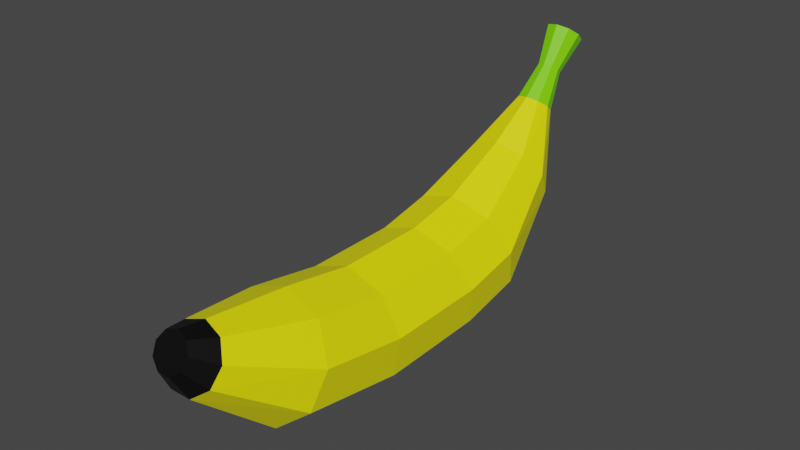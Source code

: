 # Source: Banana.blend  (saved by Blender 3.4.6; exported with 4.5.12 LTS)
import bpy
from mathutils import Matrix  # noqa: F401  (used for matrix-valued properties, if any)

bpy.ops.wm.read_factory_settings(use_empty=True)
scene = bpy.context.scene
scene.name = 'Scene'

# ---- collections
col_collection = bpy.data.collections.new('Collection'); scene.collection.children.link(col_collection)

# ---- materials (node trees are filled in below, after node groups)
mat_material_001 = bpy.data.materials.new('Material.001')
mat_material_001.use_transparent_shadow = False
mat_material_002 = bpy.data.materials.new('Material.002')
mat_material_002.use_transparent_shadow = False
mat_material_003 = bpy.data.materials.new('Material.003')
mat_material_003.use_transparent_shadow = False

# ---- material node trees
mat_material_001.use_nodes = True; mat_material_001.node_tree.nodes.clear()
_N = mat_material_001.node_tree.nodes; _L = mat_material_001.node_tree.links
n0 = _N.new('ShaderNodeBsdfPrincipled'); n0.name = 'Principled BSDF'; n0.location = (10, 300)
n0.distribution = 'GGX'
n0.subsurface_method = 'RANDOM_WALK_SKIN'
n0.inputs[0].default_value = (1.0, 0.9478, 0.0, 1.0)
n0.inputs[3].default_value = 1.45
n0.inputs[27].default_value = (0.0, 0.0, 0.0, 1.0)
n0.inputs[28].default_value = 1.0
n1 = _N.new('ShaderNodeOutputMaterial'); n1.name = 'Material Output'; n1.location = (300, 300)
_L.new(n0.outputs[0], n1.inputs[0])
n1.is_active_output = True
mat_material_002.use_nodes = True; mat_material_002.node_tree.nodes.clear()
_N = mat_material_002.node_tree.nodes; _L = mat_material_002.node_tree.links
n0 = _N.new('ShaderNodeBsdfPrincipled'); n0.name = 'Principled BSDF'; n0.location = (10, 300)
n0.distribution = 'GGX'
n0.subsurface_method = 'RANDOM_WALK_SKIN'
n0.inputs[0].default_value = (0.202, 0.8, 0.0, 1.0)
n0.inputs[3].default_value = 1.45
n0.inputs[27].default_value = (0.0, 0.0, 0.0, 1.0)
n0.inputs[28].default_value = 1.0
n1 = _N.new('ShaderNodeOutputMaterial'); n1.name = 'Material Output'; n1.location = (300, 300)
_L.new(n0.outputs[0], n1.inputs[0])
n1.is_active_output = True
mat_material_003.use_nodes = True; mat_material_003.node_tree.nodes.clear()
_N = mat_material_003.node_tree.nodes; _L = mat_material_003.node_tree.links
n0 = _N.new('ShaderNodeBsdfPrincipled'); n0.name = 'Principled BSDF'; n0.location = (10, 300)
n0.distribution = 'GGX'
n0.subsurface_method = 'RANDOM_WALK_SKIN'
n0.inputs[0].default_value = (0.0, 0.0, 0.0, 1.0)
n0.inputs[3].default_value = 1.45
n0.inputs[27].default_value = (0.0, 0.0, 0.0, 1.0)
n0.inputs[28].default_value = 1.0
n1 = _N.new('ShaderNodeOutputMaterial'); n1.name = 'Material Output'; n1.location = (300, 300)
_L.new(n0.outputs[0], n1.inputs[0])
n1.is_active_output = True

# ---- world
world_world = bpy.data.worlds.new('World'); scene.world = world_world
world_world.use_nodes = True; world_world.node_tree.nodes.clear()
_N = world_world.node_tree.nodes; _L = world_world.node_tree.links
n0 = _N.new('ShaderNodeOutputWorld'); n0.name = 'World Output'; n0.location = (300, 300)
n1 = _N.new('ShaderNodeBackground'); n1.name = 'Background'; n1.location = (10, 300)
n1.inputs[0].default_value = (0.05088, 0.05088, 0.05088, 1.0)
_L.new(n1.outputs[0], n0.inputs[0])
n0.is_active_output = True
world_world.color = (0.05088, 0.05088, 0.05088)
world_world.use_sun_shadow = False
world_world.sun_shadow_jitter_overblur = 0.0

# ---- meshes
me_cylinder_001 = bpy.data.meshes.new('Cylinder.001')
me_cylinder_001.from_pydata([(-5.215e-08, -0.154, 0.08052), (-4.898e-08, 0.2106, 4.24), (0.6428, -0.3828, 0.03181), (0.3347, 0.1054, 4.301), (0.9848, -0.9622, -0.09151), (0.5128, -0.161, 4.457), (0.866, -1.621, -0.2317), (0.4509, -0.464, 4.633), (0.342, -2.051, -0.3233), (0.1781, -0.6617, 4.749), (-0.342, -2.051, -0.3233), (-0.1781, -0.6617, 4.749), (-0.866, -1.621, -0.2317), (-0.4509, -0.464, 4.633), (-0.9848, -0.9622, -0.09151), (-0.5128, -0.161, 4.457), (-0.6428, -0.3828, 0.03181), (-0.3347, 0.1054, 4.301), (-5.215e-08, -0.164, 1.605), (0.6428, -0.3979, 1.605), (0.9848, -0.9903, 1.605), (0.866, -1.664, 1.605), (0.342, -2.104, 1.605), (-0.342, -2.104, 1.605), (-0.866, -1.664, 1.605), (-0.9848, -0.9903, 1.605), (-0.6428, -0.3979, 1.605), (-5.215e-08, 0.04122, 2.792), (0.6428, -0.1773, 2.876), (0.9848, -0.7307, 3.087), (0.866, -1.36, 3.328), (0.342, -1.771, 3.485), (-0.342, -1.771, 3.485), (-0.866, -1.36, 3.328), (-0.9848, -0.7307, 3.087), (-0.6428, -0.1773, 2.876), (0.1976, 0.2129, 4.711), (-1.773e-10, 0.275, 4.675), (0.3027, 0.05563, 4.803), (0.2662, -0.1232, 4.907), (0.1051, -0.2399, 4.975), (-0.1051, -0.2399, 4.975), (-0.2662, -0.1232, 4.907), (-0.3027, 0.05563, 4.803), (-0.1976, 0.2129, 4.711), (-7.393e-08, 0.03851, -0.8508), (0.6428, -0.1839, -0.9234), (0.9848, -0.7471, -1.107), (0.866, -1.387, -1.316), (0.342, -1.805, -1.453), (-0.342, -1.805, -1.453), (-0.866, -1.387, -1.316), (-0.9848, -0.7471, -1.107), (-0.6428, -0.1839, -0.9234), (-1.659e-08, 0.579, -2.003), (0.463, 0.4378, -2.095), (0.7094, 0.08026, -2.328), (0.6238, -0.3263, -2.592), (0.2464, -0.5917, -2.765), (-0.2464, -0.5917, -2.765), (-0.6238, -0.3263, -2.592), (-0.7094, 0.08026, -2.328), (-0.463, 0.4378, -2.095), (1.002e-07, 1.121, -2.83), (0.1921, 1.078, -2.885), (0.2943, 0.969, -3.024), (0.2588, 0.8451, -3.183), (0.1022, 0.7642, -3.286), (-0.1022, 0.7642, -3.286), (-0.2588, 0.8451, -3.183), (-0.2943, 0.969, -3.024), (-0.1921, 1.078, -2.885), (-4.628e-08, 1.565, -3.308), (0.1255, 1.537, -3.344), (0.1923, 1.465, -3.435), (0.1691, 1.384, -3.539), (0.06677, 1.332, -3.606), (-0.06677, 1.332, -3.606), (-0.1691, 1.384, -3.539), (-0.1923, 1.465, -3.435), (-0.1255, 1.537, -3.344), (1.294e-07, 2.166, -3.629), (0.2011, 2.121, -3.686), (0.3082, 2.007, -3.832), (0.271, 1.877, -3.998), (0.107, 1.793, -4.107), (-0.107, 1.793, -4.107), (-0.271, 1.877, -3.998), (-0.3082, 2.007, -3.832), (-0.2011, 2.121, -3.686)], [], [(27, 1, 3, 28), (28, 3, 5, 29), (29, 5, 7, 30), (30, 7, 9, 31), (31, 9, 11, 32), (32, 11, 13, 33), (33, 13, 15, 34), (9, 7, 39, 40), (34, 15, 17, 35), (35, 17, 1, 27), (16, 0, 45, 53), (16, 26, 18, 0), (14, 25, 26, 16), (12, 24, 25, 14), (10, 23, 24, 12), (8, 22, 23, 10), (6, 21, 22, 8), (4, 20, 21, 6), (2, 19, 20, 4), (0, 18, 19, 2), (26, 35, 27, 18), (25, 34, 35, 26), (24, 33, 34, 25), (23, 32, 33, 24), (22, 31, 32, 23), (21, 30, 31, 22), (20, 29, 30, 21), (19, 28, 29, 20), (18, 27, 28, 19), (36, 37, 44, 43, 42, 41, 40, 39, 38), (3, 1, 37, 36), (7, 5, 38, 39), (5, 3, 36, 38), (1, 17, 44, 37), (17, 15, 43, 44), (15, 13, 42, 43), (13, 11, 41, 42), (11, 9, 40, 41), (50, 51, 60, 59), (14, 16, 53, 52), (12, 14, 52, 51), (10, 12, 51, 50), (8, 10, 50, 49), (6, 8, 49, 48), (0, 2, 46, 45), (4, 6, 48, 47), (2, 4, 47, 46), (54, 55, 64, 63), (47, 48, 57, 56), (51, 52, 61, 60), (48, 49, 58, 57), (45, 46, 55, 54), (52, 53, 62, 61), (49, 50, 59, 58), (46, 47, 56, 55), (53, 45, 54, 62), (69, 70, 79, 78), (61, 62, 71, 70), (58, 59, 68, 67), (55, 56, 65, 64), (62, 54, 63, 71), (59, 60, 69, 68), (56, 57, 66, 65), (60, 61, 70, 69), (57, 58, 67, 66), (77, 78, 87, 86), (66, 67, 76, 75), (63, 64, 73, 72), (70, 71, 80, 79), (67, 68, 77, 76), (64, 65, 74, 73), (71, 63, 72, 80), (68, 69, 78, 77), (65, 66, 75, 74), (81, 82, 83, 84, 85, 86, 87, 88, 89), (74, 75, 84, 83), (78, 79, 88, 87), (75, 76, 85, 84), (72, 73, 82, 81), (79, 80, 89, 88), (76, 77, 86, 85), (73, 74, 83, 82), (80, 72, 81, 89)])
me_cylinder_001.polygons.foreach_set('material_index', [0, 0, 0, 0, 0, 0, 0, 2, 0, 0, 0, 0, 0, 0, 0, 0, 0, 0, 0, 0, 0, 0, 0, 0, 0, 0, 0, 0, 0, 2, 2, 2, 2, 2, 2, 2, 2, 2, 0, 0, 0, 0, 0, 0, 0, 0, 0, 0, 0, 0, 0, 0, 0, 0, 0, 0, 1, 0, 0, 0, 0, 0, 0, 0, 0, 1, 1, 1, 1, 1, 1, 1, 1, 1, 1, 1, 1, 1, 1, 1, 0, 1, 1])
_uv = me_cylinder_001.uv_layers.new(name='UVMap')
_uv.uv.foreach_set('vector', [1.0, 0.875, 1.0, 1.0, 0.8889, 1.0, 0.8889, 0.875, 0.8889, 0.875, 0.8889, 1.0, 0.7778, 1.0, 0.7778, 0.875, 0.7778, 0.875, 0.7778, 1.0, 0.6667, 1.0, 0.6667, 0.875, 0.6667, 0.875, 0.6667, 1.0, 0.5556, 1.0, 0.5556, 0.875, 0.5556, 0.875, 0.5556, 1.0, 0.4444, 1.0, 0.4444, 0.875, 0.4444, 0.875, 0.4444, 1.0, 0.3333, 1.0, 0.3333, 0.875, 0.3333, 0.875, 0.3333, 1.0, 0.2222, 1.0, 0.2222, 0.875, 0.5556, 1.0, 0.6667, 1.0, 0.6667, 1.0, 0.5556, 1.0, 0.2222, 0.875, 0.2222, 1.0, 0.1111, 1.0, 0.1111, 0.875, 0.1111, 0.875, 0.1111, 1.0, 4.47e-08, 1.0, 4.47e-08, 0.875, 0.1111, 0.5, 4.47e-08, 0.5, 4.47e-08, 0.5, 0.1111, 0.5, 0.1111, 0.5, 0.1111, 0.75, 4.47e-08, 0.75, 4.47e-08, 0.5, 0.2222, 0.5, 0.2222, 0.75, 0.1111, 0.75, 0.1111, 0.5, 0.3333, 0.5, 0.3333, 0.75, 0.2222, 0.75, 0.2222, 0.5, 0.4444, 0.5, 0.4444, 0.75, 0.3333, 0.75, 0.3333, 0.5, 0.5556, 0.5, 0.5556, 0.75, 0.4444, 0.75, 0.4444, 0.5, 0.6667, 0.5, 0.6667, 0.75, 0.5556, 0.75, 0.5556, 0.5, 0.7778, 0.5, 0.7778, 0.75, 0.6667, 0.75, 0.6667, 0.5, 0.8889, 0.5, 0.8889, 0.75, 0.7778, 0.75, 0.7778, 0.5, 1.0, 0.5, 1.0, 0.75, 0.8889, 0.75, 0.8889, 0.5, 0.1111, 0.75, 0.1111, 0.875, 4.47e-08, 0.875, 4.47e-08, 0.75, 0.2222, 0.75, 0.2222, 0.875, 0.1111, 0.875, 0.1111, 0.75, 0.3333, 0.75, 0.3333, 0.875, 0.2222, 0.875, 0.2222, 0.75, 0.4444, 0.75, 0.4444, 0.875, 0.3333, 0.875, 0.3333, 0.75, 0.5556, 0.75, 0.5556, 0.875, 0.4444, 0.875, 0.4444, 0.75, 0.6667, 0.75, 0.6667, 0.875, 0.5556, 0.875, 0.5556, 0.75, 0.7778, 0.75, 0.7778, 0.875, 0.6667, 0.875, 0.6667, 0.75, 0.8889, 0.75, 0.8889, 0.875, 0.7778, 0.875, 0.7778, 0.75, 1.0, 0.75, 1.0, 0.875, 0.8889, 0.875, 0.8889, 0.75, 0.4043, 0.4339, 0.25, 0.49, 0.09573, 0.4339, 0.01365, 0.2917, 0.04215, 0.13, 0.1679, 0.02447, 0.3321, 0.02447, 0.4578, 0.13, 0.4864, 0.2917, 0.8889, 1.0, 1.0, 1.0, 1.0, 1.0, 0.8889, 1.0, 0.6667, 1.0, 0.7778, 1.0, 0.7778, 1.0, 0.6667, 1.0, 0.7778, 1.0, 0.8889, 1.0, 0.8889, 1.0, 0.7778, 1.0, 4.47e-08, 1.0, 0.1111, 1.0, 0.1111, 1.0, 4.47e-08, 1.0, 0.1111, 1.0, 0.2222, 1.0, 0.2222, 1.0, 0.1111, 1.0, 0.2222, 1.0, 0.3333, 1.0, 0.3333, 1.0, 0.2222, 1.0, 0.3333, 1.0, 0.4444, 1.0, 0.4444, 1.0, 0.3333, 1.0, 0.4444, 1.0, 0.5556, 1.0, 0.5556, 1.0, 0.4444, 1.0, 0.4444, 0.5, 0.3333, 0.5, 0.3333, 0.5, 0.4444, 0.5, 0.2222, 0.5, 0.1111, 0.5, 0.1111, 0.5, 0.2222, 0.5, 0.3333, 0.5, 0.2222, 0.5, 0.2222, 0.5, 0.3333, 0.5, 0.4444, 0.5, 0.3333, 0.5, 0.3333, 0.5, 0.4444, 0.5, 0.5556, 0.5, 0.4444, 0.5, 0.4444, 0.5, 0.5556, 0.5, 0.6667, 0.5, 0.5556, 0.5, 0.5556, 0.5, 0.6667, 0.5, 1.0, 0.5, 0.8889, 0.5, 0.8889, 0.5, 1.0, 0.5, 0.7778, 0.5, 0.6667, 0.5, 0.6667, 0.5, 0.7778, 0.5, 0.8889, 0.5, 0.7778, 0.5, 0.7778, 0.5, 0.8889, 0.5, 1.0, 0.5, 0.8889, 0.5, 0.8889, 0.5, 1.0, 0.5, 0.7778, 0.5, 0.6667, 0.5, 0.6667, 0.5, 0.7778, 0.5, 0.3333, 0.5, 0.2222, 0.5, 0.2222, 0.5, 0.3333, 0.5, 0.6667, 0.5, 0.5556, 0.5, 0.5556, 0.5, 0.6667, 0.5, 1.0, 0.5, 0.8889, 0.5, 0.8889, 0.5, 1.0, 0.5, 0.2222, 0.5, 0.1111, 0.5, 0.1111, 0.5, 0.2222, 0.5, 0.5556, 0.5, 0.4444, 0.5, 0.4444, 0.5, 0.5556, 0.5, 0.8889, 0.5, 0.7778, 0.5, 0.7778, 0.5, 0.8889, 0.5, 0.1111, 0.5, 4.47e-08, 0.5, 4.47e-08, 0.5, 0.1111, 0.5, 0.3333, 0.5, 0.2222, 0.5, 0.2222, 0.5, 0.3333, 0.5, 0.2222, 0.5, 0.1111, 0.5, 0.1111, 0.5, 0.2222, 0.5, 0.5556, 0.5, 0.4444, 0.5, 0.4444, 0.5, 0.5556, 0.5, 0.8889, 0.5, 0.7778, 0.5, 0.7778, 0.5, 0.8889, 0.5, 0.1111, 0.5, 4.47e-08, 0.5, 4.47e-08, 0.5, 0.1111, 0.5, 0.4444, 0.5, 0.3333, 0.5, 0.3333, 0.5, 0.4444, 0.5, 0.7778, 0.5, 0.6667, 0.5, 0.6667, 0.5, 0.7778, 0.5, 0.3333, 0.5, 0.2222, 0.5, 0.2222, 0.5, 0.3333, 0.5, 0.6667, 0.5, 0.5556, 0.5, 0.5556, 0.5, 0.6667, 0.5, 0.4444, 0.5, 0.3333, 0.5, 0.3333, 0.5, 0.4444, 0.5, 0.6667, 0.5, 0.5556, 0.5, 0.5556, 0.5, 0.6667, 0.5, 1.0, 0.5, 0.8889, 0.5, 0.8889, 0.5, 1.0, 0.5, 0.2222, 0.5, 0.1111, 0.5, 0.1111, 0.5, 0.2222, 0.5, 0.5556, 0.5, 0.4444, 0.5, 0.4444, 0.5, 0.5556, 0.5, 0.8889, 0.5, 0.7778, 0.5, 0.7778, 0.5, 0.8889, 0.5, 0.1111, 0.5, 4.47e-08, 0.5, 4.47e-08, 0.5, 0.1111, 0.5, 0.4444, 0.5, 0.3333, 0.5, 0.3333, 0.5, 0.4444, 0.5, 0.7778, 0.5, 0.6667, 0.5, 0.6667, 0.5, 0.7778, 0.5, 0.75, 0.49, 0.9043, 0.4339, 0.9864, 0.2917, 0.9578, 0.13, 0.8321, 0.02447, 0.6679, 0.02447, 0.5422, 0.13, 0.5136, 0.2917, 0.5957, 0.4339, 0.7778, 0.5, 0.6667, 0.5, 0.6667, 0.5, 0.7778, 0.5, 0.3333, 0.5, 0.2222, 0.5, 0.2222, 0.5, 0.3333, 0.5, 0.6667, 0.5, 0.5556, 0.5, 0.5556, 0.5, 0.6667, 0.5, 1.0, 0.5, 0.8889, 0.5, 0.8889, 0.5, 1.0, 0.5, 0.2222, 0.5, 0.1111, 0.5, 0.1111, 0.5, 0.2222, 0.5, 0.5556, 0.5, 0.4444, 0.5, 0.4444, 0.5, 0.5556, 0.5, 0.8889, 0.5, 0.7778, 0.5, 0.7778, 0.5, 0.8889, 0.5, 0.1111, 0.5, 4.47e-08, 0.5, 4.47e-08, 0.5, 0.1111, 0.5])
me_cylinder_001.materials.append(mat_material_001)
me_cylinder_001.materials.append(mat_material_002)
me_cylinder_001.materials.append(mat_material_003)
me_cylinder_001.update()

# ---- objects
ob_cylinder = bpy.data.objects.new('Cylinder', me_cylinder_001)

# ---- transforms, parenting, visibility, modifiers, constraints
ob_cylinder.location = (5.215e-08, 0.0, 0.0)
ob_cylinder.rotation_euler = (1.571, 0.0, 0.0)

# ---- collection membership
col_collection.objects.link(ob_cylinder)

# ---- scene / render settings (as saved in the file)
scene.frame_start = 1; scene.frame_end = 250; scene.frame_set(1)
scene.render.engine = 'BLENDER_EEVEE_NEXT'
scene.cycles.sampling_pattern = 'TABULATED_SOBOL'
scene.cycles.use_light_tree = False
scene.view_settings.view_transform = 'Filmic'
bpy.context.view_layer.update()

# ---- added for rendering (the .blend has no active camera and no usable light): camera, sun
cam_auto = bpy.data.cameras.new('AutoCamera')
cam_auto.lens = 50.0
cam_auto.sensor_width = 36.0
cam_auto.clip_end = 1000.0
ob_auto_camera = bpy.data.objects.new('AutoCamera', cam_auto)
scene.collection.objects.link(ob_auto_camera)
ob_auto_camera.location = (9.46253, -11.7893, 7.60135)
ob_auto_camera.rotation_euler = (1.09748, -7.21219e-08, 0.694738)
scene.camera = ob_auto_camera
light_auto_sun = bpy.data.lights.new('AutoSun', 'SUN')
light_auto_sun.energy = 3.0
light_auto_sun.angle = 0.0523599
ob_auto_sun = bpy.data.objects.new('AutoSun', light_auto_sun)
scene.collection.objects.link(ob_auto_sun)
ob_auto_sun.rotation_euler = (0.872665, 0.174533, 0.523599)
bpy.context.view_layer.update()
